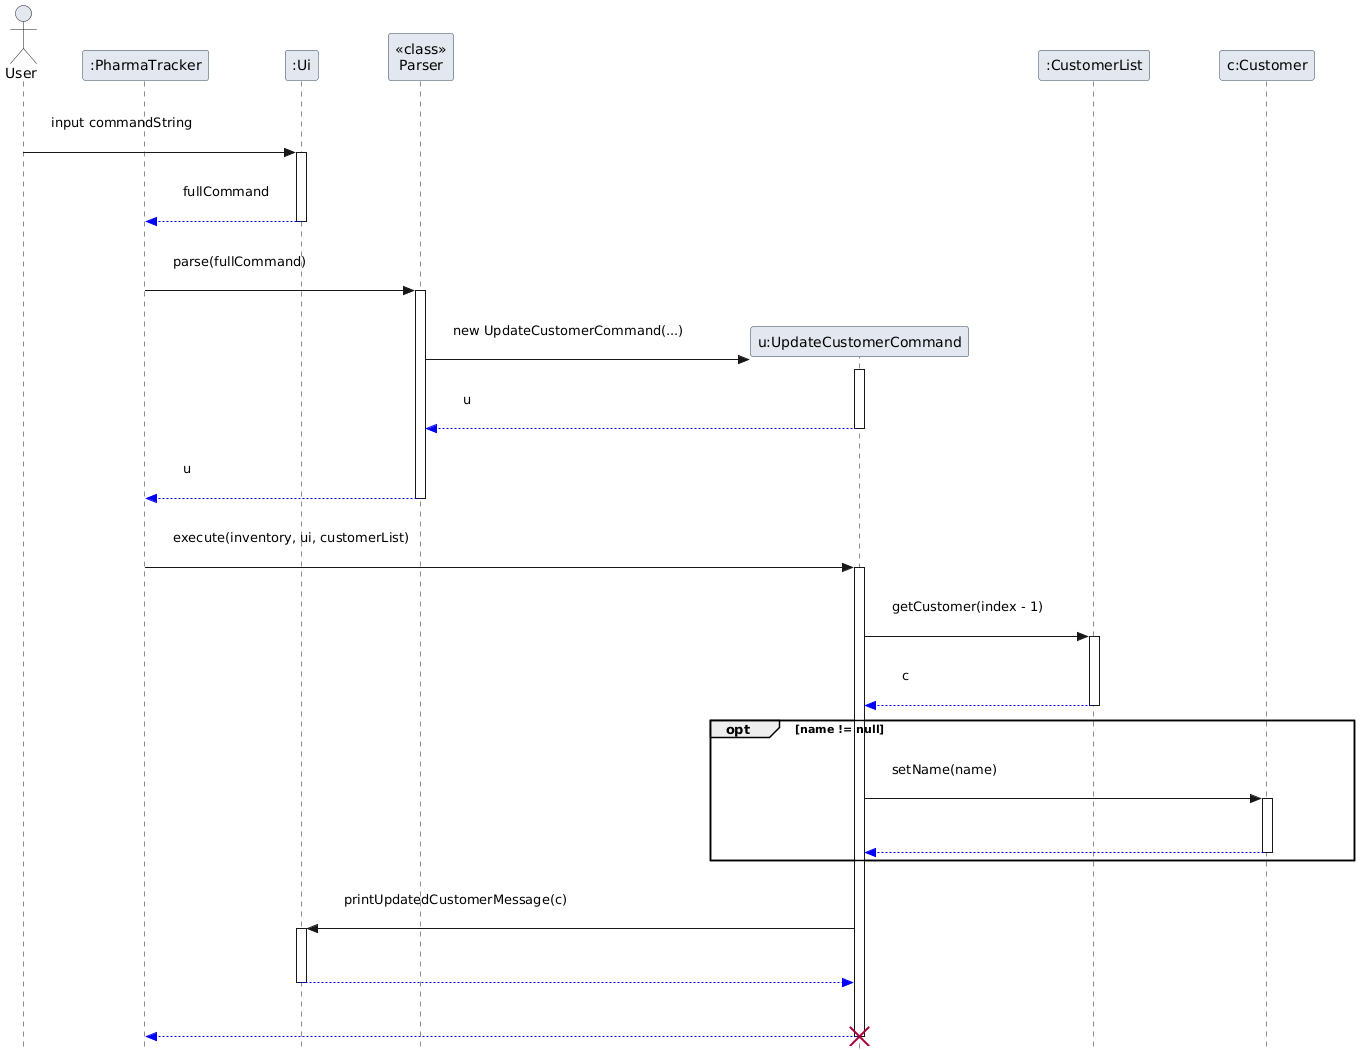

The diagram above was rendered by PlantUML. Its source (embedded in the PNG):
@startuml
' --- Styling to match your reference image ---
skinparam style strictuml
skinparam sequence {
    ParticipantPadding 30
    MessagePadding 20
    GroupBodyBackgroundColor transparent
}
skinparam participant {
    BackgroundColor #E2E7F0
    BorderColor #334155
    FontColor #000000
}

actor User
participant ":PharmaTracker" as PT
participant ":Ui" as UI
participant "<<class>>\nParser" as Parser
participant "u:UpdateCustomerCommand" as UC
participant ":CustomerList" as CL
participant "c:Customer" as C

User -> UI : input commandString
activate UI
UI --[#blue]> PT : fullCommand
deactivate UI

PT -> Parser : parse(fullCommand)
activate Parser
create UC
Parser -> UC : new UpdateCustomerCommand(...)
activate UC
UC --[#blue]> Parser : u
deactivate UC
Parser --[#blue]> PT : u
deactivate Parser

PT -> UC : execute(inventory, ui, customerList)
activate UC

UC -> CL : getCustomer(index - 1)
activate CL
CL --[#blue]> UC : c
deactivate CL

opt name != null
    UC -> C : setName(name)
    activate C
    C --[#blue]> UC
    deactivate C
end

UC -> UI : printUpdatedCustomerMessage(c)
activate UI
UI --[#blue]> UC
deactivate UI

UC --[#blue]> PT
destroy UC
@enduml